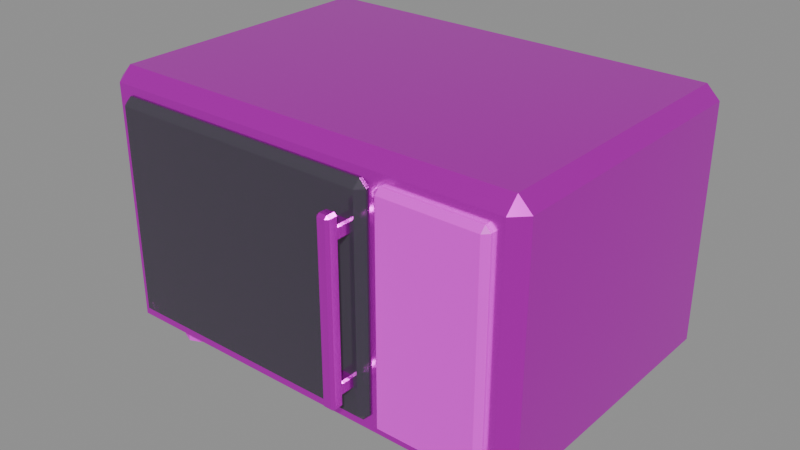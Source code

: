 # Source: 07_Microondas_Oficina.blend  (saved by Blender 5.2.44; exported with 4.5.12 LTS)
import bpy
from mathutils import Matrix  # noqa: F401  (used for matrix-valued properties, if any)

bpy.ops.wm.read_factory_settings(use_empty=True)
scene = bpy.context.scene
scene.name = 'Scene'

# ---- images (referenced by path relative to the original .blend; pixels are not part of the script)
import os
ASSET_DIR = os.environ.get("B2B_ASSET_DIR", "")  # directory of the original .blend (textures are referenced by path, not embedded)
HERE = os.path.dirname(os.path.abspath(__file__))  # packed textures are extracted next to this script under _unpacked/

def load_image(name, relpath, width, height, colorspace="sRGB"):
    """Load a texture the original file referenced (path relative to the .blend, or extracted next to this script)."""
    p = next((c for c in (os.path.join(HERE, relpath), os.path.join(ASSET_DIR, relpath)) if relpath and os.path.exists(c)), "")
    if p:
        img = bpy.data.images.load(p, check_existing=True)
        img.name = name
    else:  # same state as the original file: an image datablock whose file is absent (Cycles renders it pink)
        img = bpy.data.images.new(name, width, height)
        img.source = "FILE"
        img.filepath = "//" + (relpath or name)
    img.colorspace_settings.name = colorspace
    return img
img_metal_brushed_png = load_image('metal_brushed.png', 'metal_brushed.png', 1024, 1024, 'sRGB')
img_dark_plastic_png = load_image('dark_plastic.png', 'dark_plastic.png', 1024, 1024, 'sRGB')
img_microwave_front_png = load_image('microwave_front.png', 'microwave_front.png', 1024, 1024, 'sRGB')

# ---- materials (node trees are filled in below, after node groups)
mat_mat_brushedmetal = bpy.data.materials.new('Mat_BrushedMetal')
mat_mat_darkplastic = bpy.data.materials.new('Mat_DarkPlastic')
mat_mat_glassdark = bpy.data.materials.new('Mat_GlassDark')
mat_mat_microwave = bpy.data.materials.new('Mat_Microwave')

# ---- material node trees
mat_mat_brushedmetal.use_nodes = True; mat_mat_brushedmetal.node_tree.nodes.clear()
_N = mat_mat_brushedmetal.node_tree.nodes; _L = mat_mat_brushedmetal.node_tree.links
n0 = _N.new('ShaderNodeBsdfPrincipled'); n0.name = 'Principled BSDF'; n0.location = (-200, 100)
n0.inputs[1].default_value = 0.88
n0.inputs[2].default_value = 0.25
n0.inputs[10].default_value = 0.005
n1 = _N.new('ShaderNodeOutputMaterial'); n1.name = 'Material Output'; n1.location = (200, 100)
n2 = _N.new('ShaderNodeTexImage'); n2.name = 'Image Texture'; n2.location = (0, 0)
n2.image = img_metal_brushed_png
_L.new(n0.outputs[0], n1.inputs[0])
_L.new(n2.outputs[0], n0.inputs[0])
n1.is_active_output = True
mat_mat_darkplastic.use_nodes = True; mat_mat_darkplastic.node_tree.nodes.clear()
_N = mat_mat_darkplastic.node_tree.nodes; _L = mat_mat_darkplastic.node_tree.links
n0 = _N.new('ShaderNodeBsdfPrincipled'); n0.name = 'Principled BSDF'; n0.location = (-200, 100)
n0.inputs[2].default_value = 0.55
n0.inputs[10].default_value = 0.005
n1 = _N.new('ShaderNodeOutputMaterial'); n1.name = 'Material Output'; n1.location = (200, 100)
n2 = _N.new('ShaderNodeTexImage'); n2.name = 'Image Texture'; n2.location = (0, 0)
n2.image = img_dark_plastic_png
_L.new(n0.outputs[0], n1.inputs[0])
_L.new(n2.outputs[0], n0.inputs[0])
n1.is_active_output = True
mat_mat_glassdark.use_nodes = True; mat_mat_glassdark.node_tree.nodes.clear()
_N = mat_mat_glassdark.node_tree.nodes; _L = mat_mat_glassdark.node_tree.links
n0 = _N.new('ShaderNodeBsdfPrincipled'); n0.name = 'Principled BSDF'; n0.location = (-200, 100)
n0.inputs[0].default_value = (0.08, 0.09, 0.1, 1.0)
n0.inputs[2].default_value = 0.1
n0.inputs[4].default_value = 0.9
n0.inputs[10].default_value = 0.005
n0.inputs[18].default_value = 0.4
n1 = _N.new('ShaderNodeOutputMaterial'); n1.name = 'Material Output'; n1.location = (200, 100)
_L.new(n0.outputs[0], n1.inputs[0])
n1.is_active_output = True
mat_mat_microwave.use_nodes = True; mat_mat_microwave.node_tree.nodes.clear()
_N = mat_mat_microwave.node_tree.nodes; _L = mat_mat_microwave.node_tree.links
n0 = _N.new('ShaderNodeBsdfPrincipled'); n0.name = 'Principled BSDF'; n0.location = (-200, 100)
n0.inputs[2].default_value = 0.3
n0.inputs[10].default_value = 0.005
n1 = _N.new('ShaderNodeOutputMaterial'); n1.name = 'Material Output'; n1.location = (200, 100)
n2 = _N.new('ShaderNodeTexImage'); n2.name = 'Image Texture'; n2.location = (0, 0)
n2.image = img_microwave_front_png
_L.new(n0.outputs[0], n1.inputs[0])
_L.new(n2.outputs[0], n0.inputs[0])
n1.is_active_output = True

# ---- meshes
me_cube = bpy.data.meshes.new('Cube')
me_cube.from_pydata([(-0.235, -0.16, -0.15), (-0.235, -0.175, -0.135), (-0.25, -0.16, -0.135), (-0.235, -0.175, 0.135), (-0.235, -0.16, 0.15), (-0.25, -0.16, 0.135), (-0.235, 0.16, -0.15), (-0.25, 0.16, -0.135), (-0.235, 0.175, -0.135), (-0.235, 0.16, 0.15), (-0.235, 0.175, 0.135), (-0.25, 0.16, 0.135), (0.235, -0.16, -0.15), (0.25, -0.16, -0.135), (0.235, -0.175, -0.135), (0.235, -0.16, 0.15), (0.235, -0.175, 0.135), (0.25, -0.16, 0.135), (0.235, 0.16, -0.15), (0.235, 0.175, -0.135), (0.25, 0.16, -0.135), (0.235, 0.16, 0.15), (0.25, 0.16, 0.135), (0.235, 0.175, 0.135), (-0.2, -0.112, -0.17), (-0.2, -0.112, -0.15), (-0.1873, -0.1173, -0.17), (-0.1873, -0.1173, -0.15), (-0.182, -0.13, -0.17), (-0.182, -0.13, -0.15), (-0.1873, -0.1427, -0.17), (-0.1873, -0.1427, -0.15), (-0.2, -0.148, -0.17), (-0.2, -0.148, -0.15), (-0.2127, -0.1427, -0.17), (-0.2127, -0.1427, -0.15), (-0.218, -0.13, -0.17), (-0.218, -0.13, -0.15), (-0.2127, -0.1173, -0.17), (-0.2127, -0.1173, -0.15), (-0.2, 0.148, -0.17), (-0.2, 0.148, -0.15), (-0.1873, 0.1427, -0.17), (-0.1873, 0.1427, -0.15), (-0.182, 0.13, -0.17), (-0.182, 0.13, -0.15), (-0.1873, 0.1173, -0.17), (-0.1873, 0.1173, -0.15), (-0.2, 0.112, -0.17), (-0.2, 0.112, -0.15), (-0.2127, 0.1173, -0.17), (-0.2127, 0.1173, -0.15), (-0.218, 0.13, -0.17), (-0.218, 0.13, -0.15), (-0.2127, 0.1427, -0.17), (-0.2127, 0.1427, -0.15), (0.2, -0.112, -0.17), (0.2, -0.112, -0.15), (0.2127, -0.1173, -0.17), (0.2127, -0.1173, -0.15), (0.218, -0.13, -0.17), (0.218, -0.13, -0.15), (0.2127, -0.1427, -0.17), (0.2127, -0.1427, -0.15), (0.2, -0.148, -0.17), (0.2, -0.148, -0.15), (0.1873, -0.1427, -0.17), (0.1873, -0.1427, -0.15), (0.182, -0.13, -0.17), (0.182, -0.13, -0.15), (0.1873, -0.1173, -0.17), (0.1873, -0.1173, -0.15), (0.2, 0.148, -0.17), (0.2, 0.148, -0.15), (0.2127, 0.1427, -0.17), (0.2127, 0.1427, -0.15), (0.218, 0.13, -0.17), (0.218, 0.13, -0.15), (0.2127, 0.1173, -0.17), (0.2127, 0.1173, -0.15), (0.2, 0.112, -0.17), (0.2, 0.112, -0.15), (0.1873, 0.1173, -0.17), (0.1873, 0.1173, -0.15), (0.182, 0.13, -0.17), (0.182, 0.13, -0.15), (0.1873, 0.1427, -0.17), (0.1873, 0.1427, -0.15), (-0.217, -0.177, -0.125), (-0.217, -0.185, -0.117), (-0.225, -0.177, -0.117), (-0.217, -0.185, 0.117), (-0.217, -0.177, 0.125), (-0.225, -0.177, 0.117), (-0.217, -0.173, -0.125), (-0.225, -0.173, -0.117), (-0.217, -0.165, -0.117), (-0.217, -0.173, 0.125), (-0.217, -0.165, 0.117), (-0.225, -0.173, 0.117), (0.087, -0.177, -0.125), (0.095, -0.177, -0.117), (0.087, -0.185, -0.117), (0.087, -0.177, 0.125), (0.087, -0.185, 0.117), (0.095, -0.177, 0.117), (0.087, -0.173, -0.125), (0.087, -0.165, -0.117), (0.095, -0.173, -0.117), (0.087, -0.173, 0.125), (0.095, -0.173, 0.117), (0.087, -0.165, 0.117), (0.0695, -0.198, 0.0725), (0.0695, -0.2, 0.0745), (0.0675, -0.198, 0.0745), (0.0695, -0.2, 0.0855), (0.0695, -0.198, 0.0875), (0.0675, -0.198, 0.0855), (0.0695, -0.182, 0.0725), (0.0675, -0.182, 0.0745), (0.0695, -0.18, 0.0745), (0.0695, -0.182, 0.0875), (0.0695, -0.18, 0.0855), (0.0675, -0.182, 0.0855), (0.0805, -0.198, 0.0725), (0.0825, -0.198, 0.0745), (0.0805, -0.2, 0.0745), (0.0805, -0.198, 0.0875), (0.0805, -0.2, 0.0855), (0.0825, -0.198, 0.0855), (0.0805, -0.182, 0.0725), (0.0805, -0.18, 0.0745), (0.0825, -0.182, 0.0745), (0.0805, -0.182, 0.0875), (0.0825, -0.182, 0.0855), (0.0805, -0.18, 0.0855), (0.0695, -0.198, -0.0875), (0.0695, -0.2, -0.0855), (0.0675, -0.198, -0.0855), (0.0695, -0.2, -0.0745), (0.0695, -0.198, -0.0725), (0.0675, -0.198, -0.0745), (0.0695, -0.182, -0.0875), (0.0675, -0.182, -0.0855), (0.0695, -0.18, -0.0855), (0.0695, -0.182, -0.0725), (0.0695, -0.18, -0.0745), (0.0675, -0.182, -0.0745), (0.0805, -0.198, -0.0875), (0.0825, -0.198, -0.0855), (0.0805, -0.2, -0.0855), (0.0805, -0.198, -0.0725), (0.0805, -0.2, -0.0745), (0.0825, -0.198, -0.0745), (0.0805, -0.182, -0.0875), (0.0805, -0.18, -0.0855), (0.0825, -0.182, -0.0855), (0.0805, -0.182, -0.0725), (0.0825, -0.182, -0.0745), (0.0805, -0.18, -0.0745), (0.0705, -0.2095, -0.1), (0.0705, -0.2125, -0.097), (0.0675, -0.2095, -0.097), (0.0705, -0.2125, 0.097), (0.0705, -0.2095, 0.1), (0.0675, -0.2095, 0.097), (0.0705, -0.2005, -0.1), (0.0675, -0.2005, -0.097), (0.0705, -0.1975, -0.097), (0.0705, -0.2005, 0.1), (0.0705, -0.1975, 0.097), (0.0675, -0.2005, 0.097), (0.0795, -0.2095, -0.1), (0.0825, -0.2095, -0.097), (0.0795, -0.2125, -0.097), (0.0795, -0.2095, 0.1), (0.0795, -0.2125, 0.097), (0.0825, -0.2095, 0.097), (0.0795, -0.2005, -0.1), (0.0795, -0.1975, -0.097), (0.0825, -0.2005, -0.097), (0.0795, -0.2005, 0.1), (0.0825, -0.2005, 0.097), (0.0795, -0.1975, 0.097), (0.111, -0.179, -0.125), (0.111, -0.185, -0.119), (0.105, -0.179, -0.119), (0.111, -0.185, 0.119), (0.111, -0.179, 0.125), (0.105, -0.179, 0.119), (0.111, -0.171, -0.125), (0.105, -0.171, -0.119), (0.111, -0.165, -0.119), (0.111, -0.171, 0.125), (0.111, -0.165, 0.119), (0.105, -0.171, 0.119), (0.219, -0.179, -0.125), (0.225, -0.179, -0.119), (0.219, -0.185, -0.119), (0.219, -0.179, 0.125), (0.219, -0.185, 0.119), (0.225, -0.179, 0.119), (0.219, -0.171, -0.125), (0.219, -0.165, -0.119), (0.225, -0.171, -0.119), (0.219, -0.171, 0.125), (0.225, -0.171, 0.119), (0.219, -0.165, 0.119)], [], [(0, 1, 2), (3, 4, 5), (6, 7, 8), (9, 10, 11), (12, 13, 14), (15, 16, 17), (18, 19, 20), (21, 22, 23), (6, 0, 2, 7), (1, 3, 5, 2), (4, 9, 11, 5), (10, 8, 7, 11), (18, 6, 8, 19), (9, 21, 23, 10), (22, 20, 19, 23), (12, 18, 20, 13), (21, 15, 17, 22), (16, 14, 13, 17), (0, 12, 14, 1), (15, 4, 3, 16), (6, 18, 12, 0), (2, 5, 11, 7), (14, 16, 3, 1), (21, 9, 4, 15), (8, 10, 23, 19), (20, 22, 17, 13), (24, 25, 27, 26), (26, 27, 29, 28), (28, 29, 31, 30), (30, 31, 33, 32), (32, 33, 35, 34), (34, 35, 37, 36), (27, 25, 39, 37, 35, 33, 31, 29), (36, 37, 39, 38), (38, 39, 25, 24), (24, 26, 28, 30, 32, 34, 36, 38), (40, 41, 43, 42), (42, 43, 45, 44), (44, 45, 47, 46), (46, 47, 49, 48), (48, 49, 51, 50), (50, 51, 53, 52), (43, 41, 55, 53, 51, 49, 47, 45), (52, 53, 55, 54), (54, 55, 41, 40), (40, 42, 44, 46, 48, 50, 52, 54), (56, 57, 59, 58), (58, 59, 61, 60), (60, 61, 63, 62), (62, 63, 65, 64), (64, 65, 67, 66), (66, 67, 69, 68), (59, 57, 71, 69, 67, 65, 63, 61), (68, 69, 71, 70), (70, 71, 57, 56), (56, 58, 60, 62, 64, 66, 68, 70), (72, 73, 75, 74), (74, 75, 77, 76), (76, 77, 79, 78), (78, 79, 81, 80), (80, 81, 83, 82), (82, 83, 85, 84), (75, 73, 87, 85, 83, 81, 79, 77), (84, 85, 87, 86), (86, 87, 73, 72), (72, 74, 76, 78, 80, 82, 84, 86), (88, 89, 90), (91, 92, 93), (94, 95, 96), (97, 98, 99), (100, 101, 102), (103, 104, 105), (106, 107, 108), (109, 110, 111), (94, 88, 90, 95), (89, 91, 93, 90), (92, 97, 99, 93), (98, 96, 95, 99), (106, 94, 96, 107), (97, 109, 111, 98), (110, 108, 107, 111), (100, 106, 108, 101), (109, 103, 105, 110), (104, 102, 101, 105), (88, 100, 102, 89), (103, 92, 91, 104), (94, 106, 100, 88), (90, 93, 99, 95), (102, 104, 91, 89), (109, 97, 92, 103), (96, 98, 111, 107), (108, 110, 105, 101), (112, 113, 114), (115, 116, 117), (118, 119, 120), (121, 122, 123), (124, 125, 126), (127, 128, 129), (130, 131, 132), (133, 134, 135), (118, 112, 114, 119), (113, 115, 117, 114), (116, 121, 123, 117), (122, 120, 119, 123), (130, 118, 120, 131), (121, 133, 135, 122), (134, 132, 131, 135), (124, 130, 132, 125), (133, 127, 129, 134), (128, 126, 125, 129), (112, 124, 126, 113), (127, 116, 115, 128), (118, 130, 124, 112), (114, 117, 123, 119), (126, 128, 115, 113), (133, 121, 116, 127), (120, 122, 135, 131), (132, 134, 129, 125), (136, 137, 138), (139, 140, 141), (142, 143, 144), (145, 146, 147), (148, 149, 150), (151, 152, 153), (154, 155, 156), (157, 158, 159), (142, 136, 138, 143), (137, 139, 141, 138), (140, 145, 147, 141), (146, 144, 143, 147), (154, 142, 144, 155), (145, 157, 159, 146), (158, 156, 155, 159), (148, 154, 156, 149), (157, 151, 153, 158), (152, 150, 149, 153), (136, 148, 150, 137), (151, 140, 139, 152), (142, 154, 148, 136), (138, 141, 147, 143), (150, 152, 139, 137), (157, 145, 140, 151), (144, 146, 159, 155), (156, 158, 153, 149), (160, 161, 162), (163, 164, 165), (166, 167, 168), (169, 170, 171), (172, 173, 174), (175, 176, 177), (178, 179, 180), (181, 182, 183), (166, 160, 162, 167), (161, 163, 165, 162), (164, 169, 171, 165), (170, 168, 167, 171), (178, 166, 168, 179), (169, 181, 183, 170), (182, 180, 179, 183), (172, 178, 180, 173), (181, 175, 177, 182), (176, 174, 173, 177), (160, 172, 174, 161), (175, 164, 163, 176), (166, 178, 172, 160), (162, 165, 171, 167), (174, 176, 163, 161), (181, 169, 164, 175), (168, 170, 183, 179), (180, 182, 177, 173), (184, 185, 186), (187, 188, 189), (190, 191, 192), (193, 194, 195), (196, 197, 198), (199, 200, 201), (202, 203, 204), (205, 206, 207), (190, 184, 186, 191), (185, 187, 189, 186), (188, 193, 195, 189), (194, 192, 191, 195), (202, 190, 192, 203), (193, 205, 207, 194), (206, 204, 203, 207), (196, 202, 204, 197), (205, 199, 201, 206), (200, 198, 197, 201), (184, 196, 198, 185), (199, 188, 187, 200), (190, 202, 196, 184), (186, 189, 195, 191), (198, 200, 187, 185), (205, 193, 188, 199), (192, 194, 207, 203), (204, 206, 201, 197)])
me_cube.polygons.foreach_set('material_index', [0, 0, 0, 0, 0, 0, 0, 0, 0, 0, 0, 0, 0, 0, 0, 0, 0, 0, 0, 0, 0, 0, 0, 0, 0, 0, 1, 1, 1, 1, 1, 1, 1, 1, 1, 1, 1, 1, 1, 1, 1, 1, 1, 1, 1, 1, 1, 1, 1, 1, 1, 1, 1, 1, 1, 1, 1, 1, 1, 1, 1, 1, 1, 1, 1, 1, 2, 2, 2, 2, 2, 2, 2, 2, 2, 2, 2, 2, 2, 2, 2, 2, 2, 2, 2, 2, 2, 2, 2, 2, 2, 2, 0, 0, 0, 0, 0, 0, 0, 0, 0, 0, 0, 0, 0, 0, 0, 0, 0, 0, 0, 0, 0, 0, 0, 0, 0, 0, 0, 0, 0, 0, 0, 0, 0, 0, 0, 0, 0, 0, 0, 0, 0, 0, 0, 0, 0, 0, 0, 0, 0, 0, 0, 0, 0, 0, 0, 0, 0, 0, 0, 0, 0, 0, 0, 0, 0, 0, 0, 0, 0, 0, 0, 0, 0, 0, 0, 0, 0, 0, 3, 3, 3, 3, 3, 3, 3, 3, 3, 3, 3, 3, 3, 3, 3, 3, 3, 3, 3, 3, 3, 3, 3, 3, 3, 3])
_uv = me_cube.uv_layers.new(name='UVMap')
_uv.uv.foreach_set('vector', [0.4432, 0.02325, 0.4256, 0.02255, 0.4432, 0.004964, 0.004964, 0.5568, 0.02257, 0.5561, 0.02257, 0.5744, 0.8188, 0.02325, 0.8188, 0.004964, 0.8364, 0.02255, 0.3981, 0.5561, 0.4157, 0.5568, 0.3981, 0.5744, 0.7777, 0.6019, 0.7601, 0.6019, 0.7601, 0.5843, 0.4256, 0.6019, 0.4432, 0.5843, 0.4432, 0.6019, 0.7777, 0.9774, 0.7601, 0.995, 0.7601, 0.9774, 0.4256, 0.9774, 0.4432, 0.9774, 0.4432, 0.995, 0.8188, 0.02325, 0.4432, 0.02325, 0.4432, 0.004964, 0.8188, 0.004964, 0.004964, 0.5694, 0.004964, 0.5568, 0.02257, 0.5744, 0.02257, 0.587, 0.02257, 0.5561, 0.3981, 0.5561, 0.3981, 0.5744, 0.02257, 0.5744, 0.4157, 0.5568, 0.4157, 0.5694, 0.3981, 0.587, 0.3981, 0.5744, 0.8188, 0.5744, 0.8188, 0.02325, 0.8364, 0.02255, 0.8364, 0.5737, 0.3981, 0.5561, 0.3981, 0.004964, 0.4157, 0.005663, 0.4157, 0.5568, 0.4432, 0.9774, 0.7601, 0.9774, 0.7601, 0.995, 0.4432, 0.995, 0.7777, 0.6019, 0.7777, 0.9774, 0.7601, 0.9774, 0.7601, 0.6019, 0.4256, 0.9774, 0.4256, 0.6019, 0.4432, 0.6019, 0.4432, 0.9774, 0.4432, 0.5843, 0.7601, 0.5843, 0.7601, 0.6019, 0.4432, 0.6019, 0.4432, 0.02325, 0.4432, 0.5744, 0.4256, 0.5737, 0.4256, 0.02255, 0.02257, 0.004964, 0.02257, 0.5561, 0.004964, 0.5568, 0.004964, 0.005663, 0.8188, 0.02325, 0.8188, 0.5744, 0.4432, 0.5744, 0.4432, 0.02325, 0.02257, 0.587, 0.02257, 0.5744, 0.3981, 0.5744, 0.3981, 0.587, 0.4256, 0.5737, 0.4256, 0.5611, 0.4256, 0.00996, 0.4256, 0.02255, 0.3981, 0.004964, 0.3981, 0.5561, 0.02257, 0.5561, 0.02257, 0.004964, 0.8364, 0.02255, 0.8364, 0.00996, 0.8364, 0.5611, 0.8364, 0.5737, 0.7601, 0.9774, 0.4432, 0.9774, 0.4432, 0.6019, 0.7601, 0.6019, 0.4024, 0.6391, 0.3789, 0.6391, 0.3789, 0.633, 0.4024, 0.633, 0.4024, 0.633, 0.3789, 0.633, 0.3789, 0.618, 0.4024, 0.618, 0.4024, 0.618, 0.3789, 0.618, 0.3789, 0.6031, 0.4024, 0.6031, 0.4024, 0.6031, 0.3789, 0.6031, 0.3789, 0.5969, 0.4024, 0.5969, 0.1327, 0.6092, 0.133, 0.6083, 0.1331, 0.6245, 0.1327, 0.6253, 0.1327, 0.6253, 0.1331, 0.6245, 0.1445, 0.6359, 0.1441, 0.6368, 0.1721, 0.6083, 0.1721, 0.6245, 0.1607, 0.6359, 0.1445, 0.6359, 0.1331, 0.6245, 0.133, 0.6083, 0.1445, 0.5969, 0.1606, 0.5969, 0.1441, 0.6368, 0.1445, 0.6359, 0.1607, 0.6359, 0.1603, 0.6368, 0.1603, 0.6368, 0.1607, 0.6359, 0.1721, 0.6245, 0.1717, 0.6253, 0.3576, 0.6458, 0.369, 0.6573, 0.369, 0.6734, 0.3575, 0.6849, 0.3414, 0.6849, 0.33, 0.6734, 0.33, 0.6573, 0.3414, 0.6458, 0.254, 0.6889, 0.2306, 0.6889, 0.2306, 0.6827, 0.254, 0.6827, 0.254, 0.6827, 0.2306, 0.6827, 0.2306, 0.6678, 0.254, 0.6678, 0.254, 0.6678, 0.2306, 0.6678, 0.2306, 0.6529, 0.254, 0.6529, 0.254, 0.6529, 0.2306, 0.6529, 0.2306, 0.6467, 0.254, 0.6467, 0.281, 0.6253, 0.2806, 0.6245, 0.2921, 0.6359, 0.2924, 0.6368, 0.2924, 0.6368, 0.2921, 0.6359, 0.3082, 0.6359, 0.3086, 0.6368, 0.3083, 0.5969, 0.3197, 0.6083, 0.3197, 0.6245, 0.3082, 0.6359, 0.2921, 0.6359, 0.2806, 0.6245, 0.2807, 0.6083, 0.2921, 0.5969, 0.3086, 0.6368, 0.3082, 0.6359, 0.3197, 0.6245, 0.32, 0.6253, 0.32, 0.6253, 0.3197, 0.6245, 0.3197, 0.6083, 0.32, 0.6092, 0.2092, 0.6467, 0.2206, 0.6581, 0.2206, 0.6743, 0.2092, 0.6857, 0.193, 0.6857, 0.1816, 0.6743, 0.1816, 0.6581, 0.1931, 0.6467, 0.2874, 0.6889, 0.264, 0.6889, 0.264, 0.6827, 0.2874, 0.6827, 0.2874, 0.6827, 0.264, 0.6827, 0.264, 0.6678, 0.2874, 0.6678, 0.2874, 0.6678, 0.264, 0.6678, 0.264, 0.6529, 0.2874, 0.6529, 0.2874, 0.6529, 0.264, 0.6529, 0.264, 0.6467, 0.2874, 0.6467, 0.182, 0.6092, 0.1824, 0.6083, 0.1824, 0.6245, 0.182, 0.6253, 0.182, 0.6253, 0.1824, 0.6245, 0.1938, 0.6359, 0.1935, 0.6368, 0.2214, 0.6083, 0.2214, 0.6245, 0.21, 0.6359, 0.1938, 0.6359, 0.1824, 0.6245, 0.1824, 0.6083, 0.1938, 0.5969, 0.21, 0.5969, 0.1935, 0.6368, 0.1938, 0.6359, 0.21, 0.6359, 0.2096, 0.6368, 0.2096, 0.6368, 0.21, 0.6359, 0.2214, 0.6245, 0.221, 0.6253, 0.3576, 0.5969, 0.369, 0.6083, 0.369, 0.6245, 0.3575, 0.6359, 0.3414, 0.6359, 0.33, 0.6245, 0.33, 0.6083, 0.3414, 0.5969, 0.4024, 0.6913, 0.3789, 0.6913, 0.3789, 0.6851, 0.4024, 0.6851, 0.4024, 0.6851, 0.3789, 0.6851, 0.3789, 0.6702, 0.4024, 0.6702, 0.4024, 0.6702, 0.3789, 0.6702, 0.3789, 0.6553, 0.4024, 0.6553, 0.4024, 0.6553, 0.3789, 0.6553, 0.3789, 0.6491, 0.4024, 0.6491, 0.2317, 0.6253, 0.2313, 0.6245, 0.2428, 0.6359, 0.2431, 0.6368, 0.2431, 0.6368, 0.2428, 0.6359, 0.2589, 0.6359, 0.2593, 0.6368, 0.2589, 0.5969, 0.2704, 0.6083, 0.2704, 0.6245, 0.2589, 0.6359, 0.2428, 0.6359, 0.2313, 0.6245, 0.2313, 0.6083, 0.2428, 0.5969, 0.2593, 0.6368, 0.2589, 0.6359, 0.2704, 0.6245, 0.2707, 0.6253, 0.2707, 0.6253, 0.2704, 0.6245, 0.2704, 0.6083, 0.2707, 0.6092, 0.1603, 0.6857, 0.1441, 0.6857, 0.1327, 0.6743, 0.1327, 0.6581, 0.1441, 0.6467, 0.1603, 0.6467, 0.1717, 0.6581, 0.1717, 0.6743, 0.8557, 0.4033, 0.8463, 0.4029, 0.8557, 0.3936, 0.8463, 0.3618, 0.8557, 0.3614, 0.8557, 0.3712, 0.8604, 0.4033, 0.8604, 0.3936, 0.8698, 0.4029, 0.8604, 0.3614, 0.8698, 0.3618, 0.8604, 0.3712, 0.8017, 0.8777, 0.8017, 0.8683, 0.8111, 0.8683, 0.8017, 0.5843, 0.8111, 0.5937, 0.8017, 0.5937, 0.797, 0.8777, 0.7876, 0.8683, 0.797, 0.8683, 0.797, 0.5843, 0.797, 0.5937, 0.7876, 0.5937, 0.8604, 0.4033, 0.8557, 0.4033, 0.8557, 0.3936, 0.8604, 0.3936, 0.8463, 0.3727, 0.8463, 0.3618, 0.8557, 0.3712, 0.8557, 0.3821, 0.8557, 0.3614, 0.8604, 0.3614, 0.8604, 0.3712, 0.8557, 0.3712, 0.8698, 0.3618, 0.8698, 0.3727, 0.8604, 0.3821, 0.8604, 0.3712, 0.8604, 0.7598, 0.8604, 0.4033, 0.8698, 0.4029, 0.8698, 0.7594, 0.8604, 0.3614, 0.8604, 0.004964, 0.8698, 0.005337, 0.8698, 0.3618, 0.797, 0.5937, 0.797, 0.8683, 0.7876, 0.8683, 0.7876, 0.5937, 0.8017, 0.8777, 0.797, 0.8777, 0.797, 0.8683, 0.8017, 0.8683, 0.797, 0.5843, 0.8017, 0.5843, 0.8017, 0.5937, 0.797, 0.5937, 0.8111, 0.5937, 0.8111, 0.8683, 0.8017, 0.8683, 0.8017, 0.5937, 0.8557, 0.4033, 0.8557, 0.7598, 0.8463, 0.7594, 0.8463, 0.4029, 0.8557, 0.004964, 0.8557, 0.3614, 0.8463, 0.3618, 0.8463, 0.005337, 0.8604, 0.4033, 0.8604, 0.7598, 0.8557, 0.7598, 0.8557, 0.4033, 0.8557, 0.3821, 0.8557, 0.3712, 0.8604, 0.3712, 0.8604, 0.3821, 0.8463, 0.7594, 0.8463, 0.7485, 0.8463, 0.392, 0.8463, 0.4029, 0.8604, 0.004964, 0.8604, 0.3614, 0.8557, 0.3614, 0.8557, 0.004964, 0.8698, 0.4029, 0.8698, 0.392, 0.8698, 0.7485, 0.8698, 0.7594, 0.797, 0.8683, 0.797, 0.5937, 0.8017, 0.5937, 0.8017, 0.8683, 0.1588, 0.7168, 0.1587, 0.7191, 0.1564, 0.7168, 0.3386, 0.7183, 0.3385, 0.7159, 0.3409, 0.7159, 0.1588, 0.698, 0.1564, 0.698, 0.1587, 0.6957, 0.3385, 0.6971, 0.3386, 0.6948, 0.3409, 0.6971, 0.315, 0.649, 0.3126, 0.649, 0.3126, 0.6467, 0.2974, 0.649, 0.2997, 0.6467, 0.2997, 0.649, 0.315, 0.6678, 0.3126, 0.6702, 0.3126, 0.6678, 0.2974, 0.6678, 0.2997, 0.6678, 0.2997, 0.6702, 0.1588, 0.698, 0.1588, 0.7168, 0.1564, 0.7168, 0.1564, 0.698, 0.3391, 0.7183, 0.3386, 0.7183, 0.3409, 0.7159, 0.3415, 0.7159, 0.3385, 0.7159, 0.3385, 0.6971, 0.3409, 0.6971, 0.3409, 0.7159, 0.3386, 0.6948, 0.3391, 0.6948, 0.3415, 0.6971, 0.3409, 0.6971, 0.1717, 0.698, 0.1588, 0.698, 0.1587, 0.6957, 0.1716, 0.6957, 0.3385, 0.6971, 0.3256, 0.6971, 0.3257, 0.6948, 0.3386, 0.6948, 0.2997, 0.6678, 0.3126, 0.6678, 0.3126, 0.6702, 0.2997, 0.6702, 0.315, 0.649, 0.315, 0.6678, 0.3126, 0.6678, 0.3126, 0.649, 0.2974, 0.6678, 0.2974, 0.649, 0.2997, 0.649, 0.2997, 0.6678, 0.2997, 0.6467, 0.3126, 0.6467, 0.3126, 0.649, 0.2997, 0.649, 0.1588, 0.7168, 0.1717, 0.7168, 0.1716, 0.7191, 0.1587, 0.7191, 0.3256, 0.7159, 0.3385, 0.7159, 0.3386, 0.7183, 0.3257, 0.7183, 0.1588, 0.698, 0.1717, 0.698, 0.1717, 0.7168, 0.1588, 0.7168, 0.3415, 0.7159, 0.3409, 0.7159, 0.3409, 0.6971, 0.3415, 0.6971, 0.1716, 0.7191, 0.1711, 0.7191, 0.1582, 0.7191, 0.1587, 0.7191, 0.3256, 0.6971, 0.3385, 0.6971, 0.3385, 0.7159, 0.3256, 0.7159, 0.1587, 0.6957, 0.1582, 0.6957, 0.1711, 0.6957, 0.1716, 0.6957, 0.3126, 0.6678, 0.2997, 0.6678, 0.2997, 0.649, 0.3126, 0.649, 0.2664, 0.72, 0.2663, 0.7223, 0.264, 0.72, 0.2178, 0.7191, 0.2177, 0.7168, 0.2201, 0.7168, 0.2664, 0.7012, 0.264, 0.7012, 0.2663, 0.6989, 0.2177, 0.698, 0.2178, 0.6956, 0.2201, 0.698, 0.315, 0.6824, 0.3126, 0.6824, 0.3126, 0.6801, 0.2974, 0.6824, 0.2997, 0.6801, 0.2997, 0.6824, 0.315, 0.7012, 0.3126, 0.7036, 0.3126, 0.7012, 0.2974, 0.7012, 0.2997, 0.7012, 0.2997, 0.7036, 0.2664, 0.7012, 0.2664, 0.72, 0.264, 0.72, 0.264, 0.7012, 0.2183, 0.7191, 0.2178, 0.7191, 0.2201, 0.7168, 0.2206, 0.7168, 0.2177, 0.7168, 0.2177, 0.698, 0.2201, 0.698, 0.2201, 0.7168, 0.2178, 0.6956, 0.2183, 0.6956, 0.2206, 0.698, 0.2201, 0.698, 0.2793, 0.7012, 0.2664, 0.7012, 0.2663, 0.6989, 0.2792, 0.6989, 0.2177, 0.698, 0.2048, 0.698, 0.2049, 0.6956, 0.2178, 0.6956, 0.2997, 0.7012, 0.3126, 0.7012, 0.3126, 0.7036, 0.2997, 0.7036, 0.315, 0.6824, 0.315, 0.7012, 0.3126, 0.7012, 0.3126, 0.6824, 0.2974, 0.7012, 0.2974, 0.6824, 0.2997, 0.6824, 0.2997, 0.7012, 0.2997, 0.6801, 0.3126, 0.6801, 0.3126, 0.6824, 0.2997, 0.6824, 0.2664, 0.72, 0.2793, 0.72, 0.2792, 0.7223, 0.2663, 0.7223, 0.2048, 0.7168, 0.2177, 0.7168, 0.2178, 0.7191, 0.2049, 0.7191, 0.2664, 0.7012, 0.2793, 0.7012, 0.2793, 0.72, 0.2664, 0.72, 0.2206, 0.7168, 0.2201, 0.7168, 0.2201, 0.698, 0.2206, 0.698, 0.2792, 0.7223, 0.2787, 0.7223, 0.2658, 0.7223, 0.2663, 0.7223, 0.2048, 0.698, 0.2177, 0.698, 0.2177, 0.7168, 0.2048, 0.7168, 0.2663, 0.6989, 0.2658, 0.6989, 0.2787, 0.6989, 0.2792, 0.6989, 0.3126, 0.7012, 0.2997, 0.7012, 0.2997, 0.6824, 0.3126, 0.6824, 0.24, 0.7081, 0.2364, 0.7079, 0.24, 0.7044, 0.3514, 0.7055, 0.3549, 0.7054, 0.3549, 0.709, 0.2505, 0.7081, 0.2505, 0.7044, 0.254, 0.7079, 0.3655, 0.7054, 0.369, 0.7055, 0.3655, 0.709, 0.05244, 0.8316, 0.05244, 0.8281, 0.05596, 0.8281, 0.05244, 0.5969, 0.05596, 0.6004, 0.05244, 0.6004, 0.04188, 0.8316, 0.03836, 0.8281, 0.04188, 0.8281, 0.04188, 0.5969, 0.04188, 0.6004, 0.03836, 0.6004, 0.2505, 0.7081, 0.24, 0.7081, 0.24, 0.7044, 0.2505, 0.7044, 0.3514, 0.7145, 0.3514, 0.7055, 0.3549, 0.709, 0.3549, 0.7181, 0.3549, 0.7054, 0.3655, 0.7054, 0.3655, 0.709, 0.3549, 0.709, 0.369, 0.7055, 0.369, 0.7145, 0.3655, 0.7181, 0.3655, 0.709, 0.2505, 0.7186, 0.2505, 0.7081, 0.254, 0.7079, 0.254, 0.7185, 0.3655, 0.7054, 0.3655, 0.6948, 0.369, 0.6949, 0.369, 0.7055, 0.04188, 0.6004, 0.04188, 0.8281, 0.03836, 0.8281, 0.03836, 0.6004, 0.05244, 0.8316, 0.04188, 0.8316, 0.04188, 0.8281, 0.05244, 0.8281, 0.04188, 0.5969, 0.05244, 0.5969, 0.05244, 0.6004, 0.04188, 0.6004, 0.05596, 0.6004, 0.05596, 0.8281, 0.05244, 0.8281, 0.05244, 0.6004, 0.24, 0.7081, 0.24, 0.7186, 0.2364, 0.7185, 0.2364, 0.7079, 0.3549, 0.6948, 0.3549, 0.7054, 0.3514, 0.7055, 0.3514, 0.6949, 0.2505, 0.7081, 0.2505, 0.7186, 0.24, 0.7186, 0.24, 0.7081, 0.3549, 0.7181, 0.3549, 0.709, 0.3655, 0.709, 0.3655, 0.7181, 0.2364, 0.7185, 0.2364, 0.7094, 0.2364, 0.6989, 0.2364, 0.7079, 0.3655, 0.6948, 0.3655, 0.7054, 0.3549, 0.7054, 0.3549, 0.6948, 0.254, 0.7079, 0.254, 0.6989, 0.254, 0.7094, 0.254, 0.7185, 0.04188, 0.8281, 0.04188, 0.6004, 0.05244, 0.6004, 0.05244, 0.8281, 0.1063, 0.6083, 0.09929, 0.608, 0.1063, 0.601, 0.06589, 0.7238, 0.07293, 0.7235, 0.07293, 0.7309, 0.1157, 0.6083, 0.1157, 0.601, 0.1228, 0.608, 0.08232, 0.7235, 0.08936, 0.7238, 0.08232, 0.7309, 0.02139, 0.8903, 0.02139, 0.8832, 0.02843, 0.8832, 0.02139, 0.5969, 0.02843, 0.6039, 0.02139, 0.6039, 0.012, 0.8903, 0.004964, 0.8832, 0.012, 0.8832, 0.012, 0.5969, 0.012, 0.6039, 0.004964, 0.6039, 0.1157, 0.6083, 0.1063, 0.6083, 0.1063, 0.601, 0.1157, 0.601, 0.06589, 0.7349, 0.06589, 0.7238, 0.07293, 0.7309, 0.07293, 0.742, 0.07293, 0.7235, 0.08232, 0.7235, 0.08232, 0.7309, 0.07293, 0.7309, 0.08936, 0.7238, 0.08936, 0.7349, 0.08232, 0.742, 0.08232, 0.7309, 0.1157, 0.7349, 0.1157, 0.6083, 0.1228, 0.608, 0.1228, 0.7346, 0.08232, 0.7235, 0.08232, 0.5969, 0.08936, 0.5972, 0.08936, 0.7238, 0.012, 0.6039, 0.012, 0.8832, 0.004964, 0.8832, 0.004964, 0.6039, 0.02139, 0.8903, 0.012, 0.8903, 0.012, 0.8832, 0.02139, 0.8832, 0.012, 0.5969, 0.02139, 0.5969, 0.02139, 0.6039, 0.012, 0.6039, 0.02843, 0.6039, 0.02843, 0.8832, 0.02139, 0.8832, 0.02139, 0.6039, 0.1063, 0.6083, 0.1063, 0.7349, 0.09929, 0.7346, 0.09929, 0.608, 0.07293, 0.5969, 0.07293, 0.7235, 0.06589, 0.7238, 0.06589, 0.5972, 0.1157, 0.6083, 0.1157, 0.7349, 0.1063, 0.7349, 0.1063, 0.6083, 0.07293, 0.742, 0.07293, 0.7309, 0.08232, 0.7309, 0.08232, 0.742, 0.09929, 0.7346, 0.09929, 0.7235, 0.09929, 0.5969, 0.09929, 0.608, 0.08232, 0.5969, 0.08232, 0.7235, 0.07293, 0.7235, 0.07293, 0.5969, 0.1228, 0.608, 0.1228, 0.5969, 0.1228, 0.7235, 0.1228, 0.7346, 0.012, 0.8832, 0.012, 0.6039, 0.02139, 0.6039, 0.02139, 0.8832])
me_cube.materials.append(mat_mat_brushedmetal)
me_cube.materials.append(mat_mat_darkplastic)
me_cube.materials.append(mat_mat_glassdark)
me_cube.materials.append(mat_mat_microwave)
me_cube.update()

# ---- objects
ob_07_microondas_oficina = bpy.data.objects.new('07_Microondas_Oficina', me_cube)

# ---- transforms, parenting, visibility, modifiers, constraints
ob_07_microondas_oficina.location = (0.0, 0.0, 0.17)

# ---- collection membership
scene.collection.objects.link(ob_07_microondas_oficina)

# ---- scene / render settings (as saved in the file)
scene.frame_start = 1; scene.frame_end = 250; scene.frame_set(1)
scene.render.engine = 'BLENDER_EEVEE_NEXT'
scene.render.bake_bias = 0.0
scene.render.bake_samples = 0
scene.render.compositor_device = 'GPU'
scene.eevee.use_volume_custom_range = False
scene.eevee.fast_gi_thickness_near = 0.1
scene.eevee.fast_gi_thickness_far = 0.0
scene.eevee.ray_tracing_options.screen_trace_thickness = 0.1
bpy.context.view_layer.update()

# ---- added for rendering (the .blend has no active camera and no usable light): camera, sun + grey world if the file has none
cam_auto = bpy.data.cameras.new('AutoCamera')
cam_auto.lens = 50.0
cam_auto.sensor_width = 36.0
cam_auto.clip_end = 1000.0
ob_auto_camera = bpy.data.objects.new('AutoCamera', cam_auto)
scene.collection.objects.link(ob_auto_camera)
ob_auto_camera.location = (0.655903, -0.805833, 0.684722)
ob_auto_camera.rotation_euler = (1.09748, -7.21219e-08, 0.694738)
scene.camera = ob_auto_camera
light_auto_sun = bpy.data.lights.new('AutoSun', 'SUN')
light_auto_sun.energy = 3.0
light_auto_sun.angle = 0.0523599
ob_auto_sun = bpy.data.objects.new('AutoSun', light_auto_sun)
scene.collection.objects.link(ob_auto_sun)
ob_auto_sun.rotation_euler = (0.872665, 0.174533, 0.523599)
if scene.world is None:
    world_auto = bpy.data.worlds.new('AutoWorld')
    world_auto.color = (0.3, 0.3, 0.3)
    scene.world = world_auto
bpy.context.view_layer.update()
